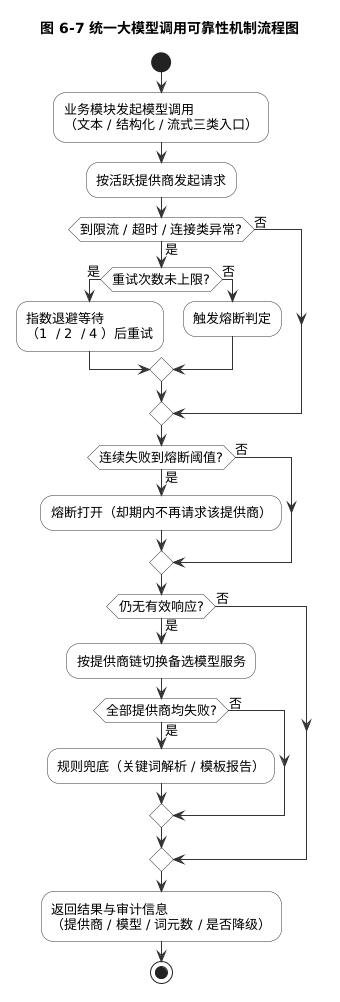

The diagram above was rendered by PlantUML. Its source (embedded in the PNG):
@startuml
skinparam backgroundColor white
skinparam shadowing false
skinparam defaultFontName Microsoft YaHei
skinparam defaultFontSize 13
skinparam ArrowColor #333333
skinparam ActivityBorderColor #333333
skinparam ActivityBackgroundColor #FFFFFF
skinparam ActivityDiamondBorderColor #333333
skinparam ActivityDiamondBackgroundColor #FFFFFF
title 图 6-7 统一大模型调用可靠性机制流程图

start
:业务模块发起模型调用\n（文本 / 结构化 / 流式三类入口）;
:按活跃提供商发起请求;
if (遇到限流 / 超时 / 连接类异常?) then (是)
  if (重试次数未达上限?) then (是)
    :指数退避等待\n（1 秒 / 2 秒 / 4 秒）后重试;
  else (否)
    :触发熔断判定;
  endif
else (否)
endif
if (连续失败达到熔断阈值?) then (是)
  :熔断打开（冷却期内不再请求该提供商）;
else (否)
endif
if (仍无有效响应?) then (是)
  :按提供商链切换备选模型服务;
  if (全部提供商均失败?) then (是)
    :规则兜底（关键词解析 / 模板报告）;
  else (否)
  endif
else (否)
endif
:返回结果与审计信息\n（提供商 / 模型 / 词元数 / 是否降级）;
stop
@enduml